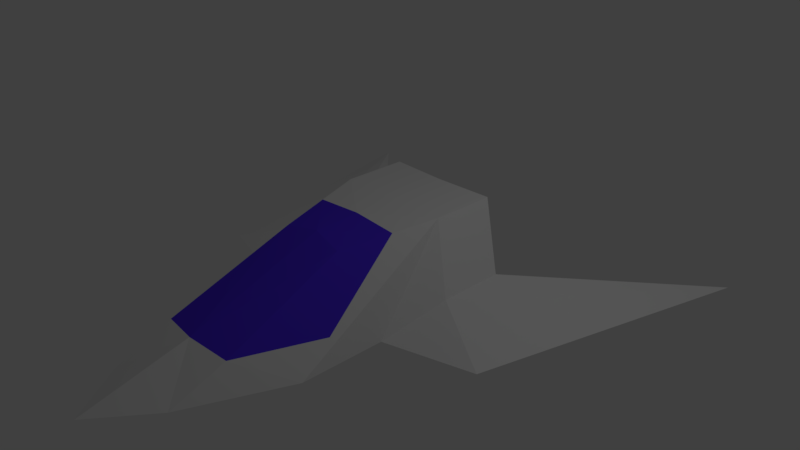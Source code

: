 # Source: fighter.blend  (saved by Blender 2.79.0; exported with 4.5.12 LTS)
import bpy
from mathutils import Matrix  # noqa: F401  (used for matrix-valued properties, if any)

bpy.ops.wm.read_factory_settings(use_empty=True)
scene = bpy.context.scene
scene.name = 'Scene'

# ---- collections
col_collection_1 = bpy.data.collections.new('Collection 1'); scene.collection.children.link(col_collection_1)

# ---- materials (node trees are filled in below, after node groups)
mat_material = bpy.data.materials.new('Material')
mat_material.alpha_threshold = 0.0
mat_material.use_transparent_shadow = False
mat_material.roughness = 0.5
mat_material.line_color = (0.0, 0.0, 0.0, 1.0)
mat_material_001 = bpy.data.materials.new('Material.001')
mat_material_001.alpha_threshold = 0.0
mat_material_001.use_transparent_shadow = False
mat_material_001.diffuse_color = (0.08203, 0.03283, 0.8, 1.0)
mat_material_001.roughness = 0.5

# ---- material node trees

# ---- world
world_world = bpy.data.worlds.new('World'); scene.world = world_world
world_world.color = (0.05088, 0.05088, 0.05088)
world_world.use_sun_shadow = False
world_world.sun_shadow_jitter_overblur = 0.0
world_world.cycles.sampling_method = 'MANUAL'

# ---- cameras
cam_camera = bpy.data.cameras.new('Camera')
cam_camera.clip_end = 100.0
cam_camera.lens = 35.0
cam_camera.sensor_width = 32.0
cam_camera.sensor_height = 18.0
cam_camera.ortho_scale = 7.314
cam_camera.dof.focus_distance = 0.0
cam_camera.dof.aperture_fstop = 128.0

# ---- lights
light_lamp = bpy.data.lights.new('Lamp', 'POINT')
light_lamp.transmission_factor = 0.0
light_lamp.cutoff_distance = 30.0
light_lamp.energy = 100.0
light_lamp.shadow_buffer_clip_start = 1.001
light_lamp.shadow_soft_size = 0.1
light_lamp.shadow_maximum_resolution = 0.006
light_lamp.use_absolute_resolution = True

# ---- meshes
me_cube = bpy.data.meshes.new('Cube')
me_cube.from_pydata([(1.109, 1.239, -0.4359), (0.5575, -3.286, -0.4359), (0.822, 1.311, 0.6642), (0.4716, -0.9016, 0.5529), (1.109, -0.8035, -0.4359), (0.822, 0.4079, 0.6642), (3.256, 3.338, -0.4566), (1.359, 0.9126, -0.09539), (2.31, -0.471, -0.428), (1.359, 0.009786, -0.09539), (0.0, 1.239, -0.4359), (0.0, -4.045, -0.4359), (0.0, 1.27, 0.67), (0.0, -0.8214, 0.6222), (0.0, 0.3671, 0.67), (0.0, -0.8035, -0.4359), (1.109, -1.961, -0.4359), (0.6586, -0.2029, 0.6123), (0.0, -0.1872, 0.6477), (0.0, -1.961, -0.4359), (0.98, -1.459, -0.1362), (0.5745, -2.555, -0.1328), (0.0, -2.648, -0.06376)], [], [(16, 20, 21, 1), (6, 7, 9, 8), (0, 2, 7, 6), (2, 5, 9, 7), (4, 0, 6, 8), (4, 8, 9, 5), (0, 4, 15, 10), (2, 12, 14, 5), (2, 0, 10, 12), (1, 21, 22, 11), (17, 18, 13, 3), (16, 1, 11, 19), (4, 16, 19, 15), (5, 14, 18, 17), (4, 5, 17, 20, 16), (22, 21, 3, 13), (21, 20, 17, 3)])
me_cube.polygons.foreach_set('material_index', [0, 0, 0, 0, 0, 0, 0, 0, 0, 0, 1, 0, 0, 0, 0, 1, 1])
me_cube.materials.append(mat_material)
me_cube.materials.append(mat_material_001)
me_cube.use_remesh_preserve_volume = False
me_cube.use_remesh_preserve_attributes = False
me_cube.use_mirror_vertex_groups = False
me_cube.update()

# ---- objects
ob_cube = bpy.data.objects.new('Cube', me_cube)
ob_lamp = bpy.data.objects.new('Lamp', light_lamp)
ob_camera = bpy.data.objects.new('Camera', cam_camera)

# ---- transforms, parenting, visibility, modifiers, constraints
ob_cube.location = (0.0, 0.0, 0.0)
ob_cube.lock_rotations_4d = False
ob_cube.empty_display_type = 'ARROWS'
ob_cube.lineart.crease_threshold = 0.0
_m = ob_cube.modifiers.new('Mirror', 'MIRROR')
_m.use_clip = True
ob_lamp.location = (4.076, 1.005, 5.904)
ob_lamp.rotation_euler = (0.6503, 0.05522, 1.866)
ob_lamp.lock_rotations_4d = False
ob_lamp.empty_display_type = 'ARROWS'
ob_lamp.color = (0.0, 0.0, 0.0, 0.0)
ob_lamp.lineart.crease_threshold = 0.0
ob_camera.location = (7.481, -6.508, 5.344)
ob_camera.rotation_euler = (1.109, 0.0, 0.8149)
ob_camera.lock_rotations_4d = False
ob_camera.empty_display_type = 'ARROWS'
ob_camera.color = (0.0, 0.0, 0.0, 0.0)
ob_camera.display_type = 'WIRE'
ob_camera.lineart.crease_threshold = 0.0

# ---- collection membership
col_collection_1.objects.link(ob_cube)
col_collection_1.objects.link(ob_lamp)
col_collection_1.objects.link(ob_camera)

# ---- scene / render settings (as saved in the file)
scene.camera = ob_camera
scene.frame_start = 1; scene.frame_end = 250; scene.frame_set(0)
scene.render.engine = 'BLENDER_EEVEE_NEXT'
scene.render.resolution_percentage = 50
scene.render.dither_intensity = 0.0
scene.cycles.use_denoising = False
scene.cycles.samples = 128
scene.cycles.sampling_pattern = 'TABULATED_SOBOL'
scene.cycles.use_adaptive_sampling = False
scene.cycles.use_light_tree = False
scene.cycles.blur_glossy = 0.0
scene.cycles.sample_clamp_indirect = 0.0
scene.view_settings.view_transform = 'Standard'
bpy.context.view_layer.update()
